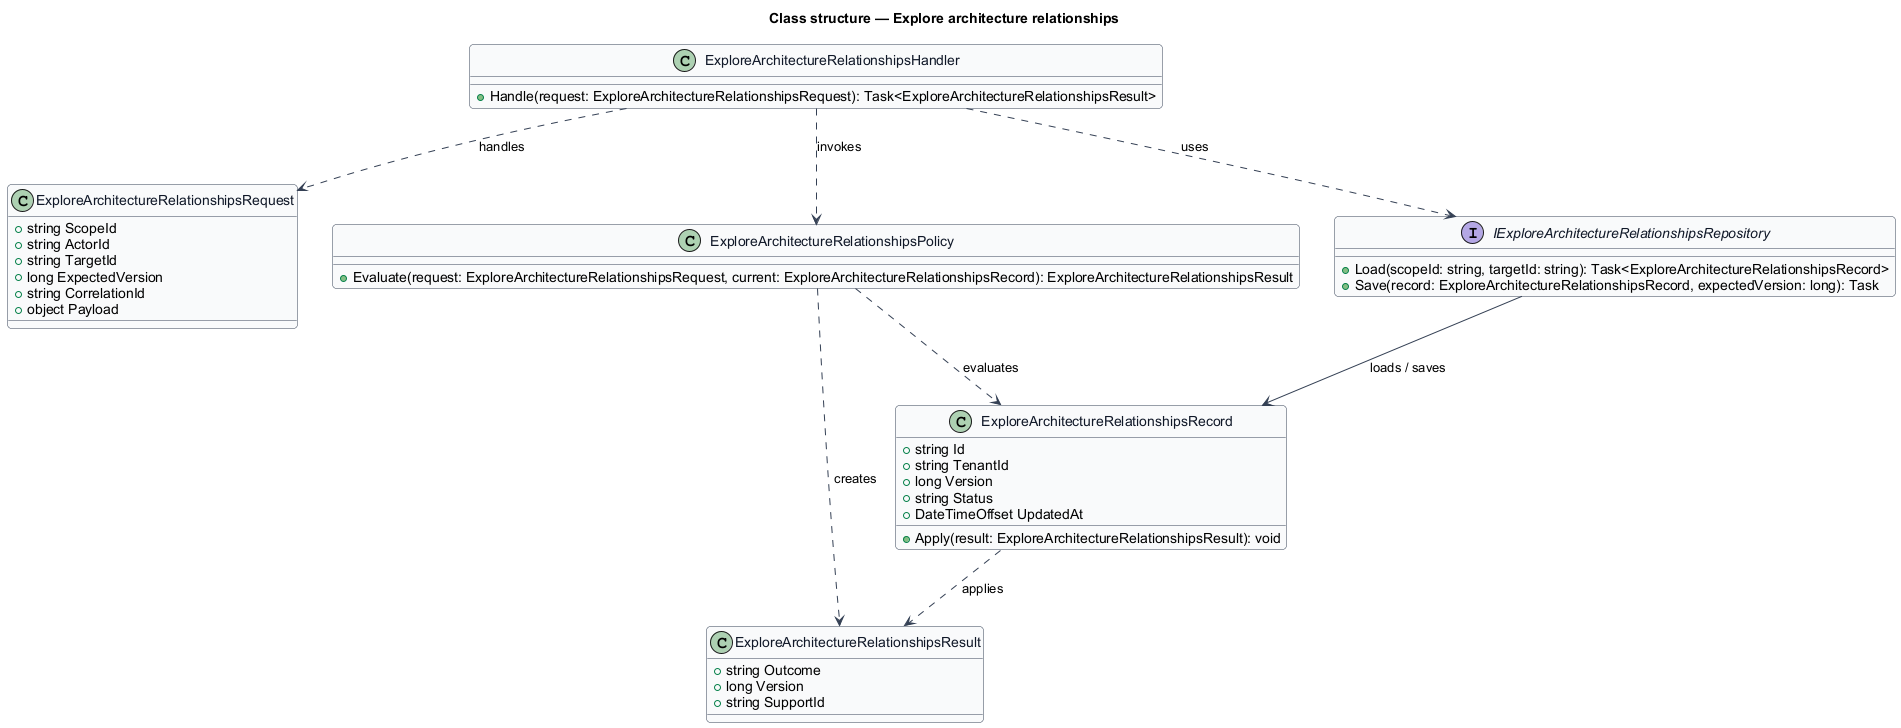

The diagram above was rendered by PlantUML. Its source (embedded in the PNG):
@startuml
skinparam backgroundColor #FFFFFF
skinparam shadowing false
skinparam roundcorner 8
skinparam defaultFontName Arial
skinparam ArrowColor #344054
skinparam class {
  BorderColor #344054
  FontColor #101828
  BackgroundColor #F9FAFB
}
title Class structure — Explore architecture relationships

class ExploreArchitectureRelationshipsRequest {
  +string ScopeId
  +string ActorId
  +string TargetId
  +long ExpectedVersion
  +string CorrelationId
  +object Payload
}

class ExploreArchitectureRelationshipsResult {
  +string Outcome
  +long Version
  +string SupportId
}

class ExploreArchitectureRelationshipsRecord {
  +string Id
  +string TenantId
  +long Version
  +string Status
  +DateTimeOffset UpdatedAt
  +Apply(result: ExploreArchitectureRelationshipsResult): void
}

class ExploreArchitectureRelationshipsPolicy {
  +Evaluate(request: ExploreArchitectureRelationshipsRequest, current: ExploreArchitectureRelationshipsRecord): ExploreArchitectureRelationshipsResult
}

interface IExploreArchitectureRelationshipsRepository {
  +Load(scopeId: string, targetId: string): Task<ExploreArchitectureRelationshipsRecord>
  +Save(record: ExploreArchitectureRelationshipsRecord, expectedVersion: long): Task
}

class ExploreArchitectureRelationshipsHandler {
  +Handle(request: ExploreArchitectureRelationshipsRequest): Task<ExploreArchitectureRelationshipsResult>
}

ExploreArchitectureRelationshipsHandler ..> ExploreArchitectureRelationshipsRequest : handles
ExploreArchitectureRelationshipsHandler ..> ExploreArchitectureRelationshipsPolicy : invokes
ExploreArchitectureRelationshipsHandler ..> IExploreArchitectureRelationshipsRepository : uses
IExploreArchitectureRelationshipsRepository --> ExploreArchitectureRelationshipsRecord : loads / saves
ExploreArchitectureRelationshipsPolicy ..> ExploreArchitectureRelationshipsRecord : evaluates
ExploreArchitectureRelationshipsPolicy ..> ExploreArchitectureRelationshipsResult : creates
ExploreArchitectureRelationshipsRecord ..> ExploreArchitectureRelationshipsResult : applies
@enduml